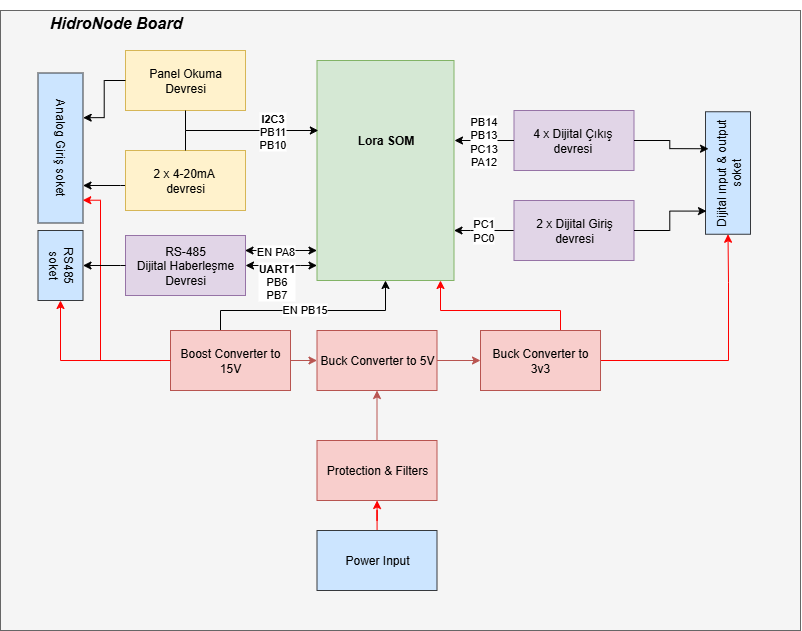

The diagram above was exported from draw.io. Its source (the exported page's mxGraphModel, read from the mxfile embedded in the PNG):
<mxGraphModel dx="1489" dy="813" grid="1" gridSize="10" guides="1" tooltips="1" connect="1" arrows="1" fold="1" page="1" pageScale="1" pageWidth="1169" pageHeight="1654" math="0" shadow="0">
  <root>
    <mxCell id="0" />
    <mxCell id="1" parent="0" />
    <mxCell id="x9O1wLW72nJ899YzmZB--27" value="" style="rounded=0;whiteSpace=wrap;html=1;fillColor=#f5f5f5;fontColor=#333333;strokeColor=#666666;" vertex="1" parent="1">
      <mxGeometry x="160" y="260" width="800" height="620" as="geometry" />
    </mxCell>
    <mxCell id="Aq8tertI4kla0lURw0Tu-1" value="" style="rounded=0;whiteSpace=wrap;html=1;fillColor=#d5e8d4;strokeColor=#82b366;" parent="1" vertex="1">
      <mxGeometry x="476.5" y="310" width="137" height="220" as="geometry" />
    </mxCell>
    <mxCell id="Aq8tertI4kla0lURw0Tu-2" value="Lora SOM" style="text;strokeColor=none;fillColor=none;html=1;fontSize=12;fontStyle=1;verticalAlign=middle;align=center;strokeWidth=2;" parent="1" vertex="1">
      <mxGeometry x="495" y="370" width="100" height="40" as="geometry" />
    </mxCell>
    <mxCell id="NHQrLTsCA2IX9L0BFblG-39" style="edgeStyle=orthogonalEdgeStyle;rounded=0;orthogonalLoop=1;jettySize=auto;html=1;entryX=0.25;entryY=1;entryDx=0;entryDy=0;" parent="1" source="Aq8tertI4kla0lURw0Tu-5" target="NHQrLTsCA2IX9L0BFblG-3" edge="1">
      <mxGeometry relative="1" as="geometry">
        <Array as="points">
          <mxPoint x="280" y="435" />
          <mxPoint x="280" y="435" />
        </Array>
      </mxGeometry>
    </mxCell>
    <mxCell id="Aq8tertI4kla0lURw0Tu-5" value="2 x 4-20mA&amp;nbsp;&lt;div&gt;devresi&lt;/div&gt;" style="rounded=0;whiteSpace=wrap;html=1;fillColor=#fff2cc;strokeColor=#d6b656;" parent="1" vertex="1">
      <mxGeometry x="285" y="400" width="120" height="60" as="geometry" />
    </mxCell>
    <mxCell id="Aq8tertI4kla0lURw0Tu-6" value="Panel Okuma&lt;div&gt;Devresi&lt;/div&gt;" style="rounded=0;whiteSpace=wrap;html=1;fillColor=#fff2cc;strokeColor=#d6b656;" parent="1" vertex="1">
      <mxGeometry x="285" y="300" width="120" height="60" as="geometry" />
    </mxCell>
    <mxCell id="x9O1wLW72nJ899YzmZB--11" value="" style="edgeStyle=orthogonalEdgeStyle;rounded=0;orthogonalLoop=1;jettySize=auto;html=1;fillColor=#f8cecc;strokeColor=#b85450;" edge="1" parent="1" source="Aq8tertI4kla0lURw0Tu-9" target="x9O1wLW72nJ899YzmZB--6">
      <mxGeometry relative="1" as="geometry" />
    </mxCell>
    <mxCell id="Aq8tertI4kla0lURw0Tu-9" value="Protection &amp;amp; Filters" style="rounded=0;whiteSpace=wrap;html=1;fillColor=#f8cecc;strokeColor=#b85450;" parent="1" vertex="1">
      <mxGeometry x="476.5" y="690" width="120" height="60" as="geometry" />
    </mxCell>
    <mxCell id="Aq8tertI4kla0lURw0Tu-20" value="&lt;font style=&quot;font-size: 16px;&quot;&gt;&lt;i style=&quot;&quot;&gt;HidroNode Board&lt;/i&gt;&lt;/font&gt;" style="text;strokeColor=none;fillColor=none;html=1;fontSize=24;fontStyle=1;verticalAlign=middle;align=center;" parent="1" vertex="1">
      <mxGeometry x="160" y="250" width="230" height="40" as="geometry" />
    </mxCell>
    <mxCell id="x9O1wLW72nJ899YzmZB--7" value="" style="edgeStyle=orthogonalEdgeStyle;rounded=0;orthogonalLoop=1;jettySize=auto;html=1;fillColor=#f8cecc;strokeColor=#b85450;" edge="1" parent="1" source="NHQrLTsCA2IX9L0BFblG-2" target="x9O1wLW72nJ899YzmZB--6">
      <mxGeometry relative="1" as="geometry" />
    </mxCell>
    <mxCell id="x9O1wLW72nJ899YzmZB--12" style="edgeStyle=orthogonalEdgeStyle;rounded=0;orthogonalLoop=1;jettySize=auto;html=1;entryX=0.5;entryY=1;entryDx=0;entryDy=0;" edge="1" parent="1" source="NHQrLTsCA2IX9L0BFblG-2" target="Aq8tertI4kla0lURw0Tu-1">
      <mxGeometry relative="1" as="geometry">
        <Array as="points">
          <mxPoint x="380" y="560" />
          <mxPoint x="545" y="560" />
        </Array>
      </mxGeometry>
    </mxCell>
    <mxCell id="x9O1wLW72nJ899YzmZB--13" value="EN PB15" style="edgeLabel;html=1;align=center;verticalAlign=middle;resizable=0;points=[];" vertex="1" connectable="0" parent="x9O1wLW72nJ899YzmZB--12">
      <mxGeometry x="-0.0456" y="2" relative="1" as="geometry">
        <mxPoint as="offset" />
      </mxGeometry>
    </mxCell>
    <mxCell id="NHQrLTsCA2IX9L0BFblG-2" value="Boost Converter to 15V" style="rounded=0;whiteSpace=wrap;html=1;fillColor=#f8cecc;strokeColor=#b85450;" parent="1" vertex="1">
      <mxGeometry x="330" y="580" width="120" height="60" as="geometry" />
    </mxCell>
    <mxCell id="NHQrLTsCA2IX9L0BFblG-3" value="Analog Giriş soket" style="rounded=0;whiteSpace=wrap;html=1;fillColor=#cce5ff;strokeColor=#36393d;direction=west;rotation=90;" parent="1" vertex="1">
      <mxGeometry x="145" y="375" width="150" height="45" as="geometry" />
    </mxCell>
    <mxCell id="NHQrLTsCA2IX9L0BFblG-54" style="edgeStyle=orthogonalEdgeStyle;rounded=0;orthogonalLoop=1;jettySize=auto;html=1;entryX=1;entryY=0.5;entryDx=0;entryDy=0;strokeColor=#FF0000;" parent="1" source="NHQrLTsCA2IX9L0BFblG-7" target="NHQrLTsCA2IX9L0BFblG-50" edge="1">
      <mxGeometry relative="1" as="geometry">
        <mxPoint x="880" y="530" as="targetPoint" />
        <Array as="points">
          <mxPoint x="888" y="610" />
          <mxPoint x="888" y="532" />
          <mxPoint x="888" y="532" />
        </Array>
      </mxGeometry>
    </mxCell>
    <mxCell id="NHQrLTsCA2IX9L0BFblG-95" style="edgeStyle=orthogonalEdgeStyle;rounded=0;orthogonalLoop=1;jettySize=auto;html=1;strokeColor=#FF0000;" parent="1" source="NHQrLTsCA2IX9L0BFblG-7" target="Aq8tertI4kla0lURw0Tu-1" edge="1">
      <mxGeometry relative="1" as="geometry">
        <Array as="points">
          <mxPoint x="720" y="560" />
          <mxPoint x="600" y="560" />
        </Array>
      </mxGeometry>
    </mxCell>
    <mxCell id="NHQrLTsCA2IX9L0BFblG-7" value="Buck Converter to 3v3" style="rounded=0;whiteSpace=wrap;html=1;fillColor=#f8cecc;strokeColor=#b85450;" parent="1" vertex="1">
      <mxGeometry x="640" y="580" width="120" height="60" as="geometry" />
    </mxCell>
    <mxCell id="NHQrLTsCA2IX9L0BFblG-40" style="edgeStyle=orthogonalEdgeStyle;rounded=0;orthogonalLoop=1;jettySize=auto;html=1;entryX=0.702;entryY=1.004;entryDx=0;entryDy=0;entryPerimeter=0;" parent="1" source="Aq8tertI4kla0lURw0Tu-6" target="NHQrLTsCA2IX9L0BFblG-3" edge="1">
      <mxGeometry relative="1" as="geometry" />
    </mxCell>
    <mxCell id="NHQrLTsCA2IX9L0BFblG-78" style="edgeStyle=orthogonalEdgeStyle;rounded=0;orthogonalLoop=1;jettySize=auto;html=1;entryX=1;entryY=0.5;entryDx=0;entryDy=0;strokeColor=#FF0000;" parent="1" target="NHQrLTsCA2IX9L0BFblG-71" edge="1">
      <mxGeometry relative="1" as="geometry">
        <mxPoint x="220" y="560" as="targetPoint" />
        <mxPoint x="320" y="610.0344827586207" as="sourcePoint" />
      </mxGeometry>
    </mxCell>
    <mxCell id="NHQrLTsCA2IX9L0BFblG-75" value="" style="edgeStyle=orthogonalEdgeStyle;rounded=0;orthogonalLoop=1;jettySize=auto;html=1;" parent="1" source="NHQrLTsCA2IX9L0BFblG-48" target="Aq8tertI4kla0lURw0Tu-1" edge="1">
      <mxGeometry relative="1" as="geometry">
        <Array as="points">
          <mxPoint x="630" y="480" />
          <mxPoint x="630" y="480" />
        </Array>
      </mxGeometry>
    </mxCell>
    <mxCell id="NHQrLTsCA2IX9L0BFblG-92" value="PC1&lt;div&gt;PC0&lt;/div&gt;" style="edgeLabel;html=1;align=center;verticalAlign=middle;resizable=0;points=[];" parent="NHQrLTsCA2IX9L0BFblG-75" vertex="1" connectable="0">
      <mxGeometry x="0.0567" y="-1" relative="1" as="geometry">
        <mxPoint as="offset" />
      </mxGeometry>
    </mxCell>
    <mxCell id="NHQrLTsCA2IX9L0BFblG-48" value="2 x Dijital Giriş&lt;div&gt;devresi&lt;/div&gt;" style="rounded=0;whiteSpace=wrap;html=1;fillColor=#e1d5e7;strokeColor=#9673a6;" parent="1" vertex="1">
      <mxGeometry x="673.5" y="450" width="120" height="60" as="geometry" />
    </mxCell>
    <mxCell id="NHQrLTsCA2IX9L0BFblG-49" value="4 x Dijital Çıkış&amp;nbsp;&lt;div&gt;devresi&amp;nbsp;&lt;/div&gt;" style="rounded=0;whiteSpace=wrap;html=1;fillColor=#e1d5e7;strokeColor=#9673a6;" parent="1" vertex="1">
      <mxGeometry x="673.5" y="360" width="120" height="60" as="geometry" />
    </mxCell>
    <mxCell id="NHQrLTsCA2IX9L0BFblG-50" value="Dijital ınput &amp;amp; output soket" style="rounded=0;whiteSpace=wrap;html=1;fillColor=#cce5ff;strokeColor=#36393d;direction=west;rotation=270;" parent="1" vertex="1">
      <mxGeometry x="826.25" y="400" width="122.5" height="45" as="geometry" />
    </mxCell>
    <mxCell id="NHQrLTsCA2IX9L0BFblG-51" style="edgeStyle=orthogonalEdgeStyle;rounded=0;orthogonalLoop=1;jettySize=auto;html=1;" parent="1" source="NHQrLTsCA2IX9L0BFblG-49" edge="1">
      <mxGeometry relative="1" as="geometry">
        <mxPoint x="614" y="390" as="targetPoint" />
      </mxGeometry>
    </mxCell>
    <mxCell id="NHQrLTsCA2IX9L0BFblG-91" value="PB14&lt;div&gt;PB13&lt;/div&gt;&lt;div&gt;PC13&lt;/div&gt;&lt;div&gt;PA12&lt;/div&gt;" style="edgeLabel;html=1;align=center;verticalAlign=middle;resizable=0;points=[];" parent="NHQrLTsCA2IX9L0BFblG-51" vertex="1" connectable="0">
      <mxGeometry x="0.0356" relative="1" as="geometry">
        <mxPoint as="offset" />
      </mxGeometry>
    </mxCell>
    <mxCell id="NHQrLTsCA2IX9L0BFblG-52" style="edgeStyle=orthogonalEdgeStyle;rounded=0;orthogonalLoop=1;jettySize=auto;html=1;entryX=0.811;entryY=0.978;entryDx=0;entryDy=0;entryPerimeter=0;" parent="1" source="NHQrLTsCA2IX9L0BFblG-48" target="NHQrLTsCA2IX9L0BFblG-50" edge="1">
      <mxGeometry relative="1" as="geometry" />
    </mxCell>
    <mxCell id="NHQrLTsCA2IX9L0BFblG-53" style="edgeStyle=orthogonalEdgeStyle;rounded=0;orthogonalLoop=1;jettySize=auto;html=1;entryX=0.302;entryY=0.933;entryDx=0;entryDy=0;entryPerimeter=0;" parent="1" source="NHQrLTsCA2IX9L0BFblG-49" target="NHQrLTsCA2IX9L0BFblG-50" edge="1">
      <mxGeometry relative="1" as="geometry" />
    </mxCell>
    <mxCell id="NHQrLTsCA2IX9L0BFblG-71" value="RS485 soket" style="rounded=0;whiteSpace=wrap;html=1;fillColor=#cce5ff;strokeColor=#36393d;direction=east;rotation=90;" parent="1" vertex="1">
      <mxGeometry x="185" y="492.5" width="70" height="45" as="geometry" />
    </mxCell>
    <mxCell id="NHQrLTsCA2IX9L0BFblG-80" value="" style="edgeStyle=orthogonalEdgeStyle;rounded=0;orthogonalLoop=1;jettySize=auto;html=1;startArrow=classic;startFill=1;" parent="1" source="NHQrLTsCA2IX9L0BFblG-72" target="Aq8tertI4kla0lURw0Tu-1" edge="1">
      <mxGeometry relative="1" as="geometry">
        <Array as="points">
          <mxPoint x="460" y="515" />
          <mxPoint x="460" y="515" />
        </Array>
      </mxGeometry>
    </mxCell>
    <mxCell id="NHQrLTsCA2IX9L0BFblG-90" value="&lt;b&gt;UART1&lt;/b&gt;&lt;div&gt;PB6&lt;/div&gt;&lt;div&gt;PB7&lt;/div&gt;" style="edgeLabel;html=1;align=center;verticalAlign=middle;resizable=0;points=[];" parent="NHQrLTsCA2IX9L0BFblG-80" vertex="1" connectable="0">
      <mxGeometry x="-0.1784" relative="1" as="geometry">
        <mxPoint y="15" as="offset" />
      </mxGeometry>
    </mxCell>
    <mxCell id="NHQrLTsCA2IX9L0BFblG-72" value="RS-485&lt;div&gt;Dijital Haberleşme&lt;/div&gt;&lt;div&gt;Devresi&lt;/div&gt;" style="rounded=0;whiteSpace=wrap;html=1;fillColor=#e1d5e7;strokeColor=#9673a6;direction=west;" parent="1" vertex="1">
      <mxGeometry x="285" y="485" width="120" height="60" as="geometry" />
    </mxCell>
    <mxCell id="NHQrLTsCA2IX9L0BFblG-73" style="edgeStyle=orthogonalEdgeStyle;rounded=0;orthogonalLoop=1;jettySize=auto;html=1;entryX=1.004;entryY=0.395;entryDx=0;entryDy=0;entryPerimeter=0;" parent="1" target="Aq8tertI4kla0lURw0Tu-1" edge="1">
      <mxGeometry relative="1" as="geometry">
        <mxPoint x="614" y="397" as="sourcePoint" />
      </mxGeometry>
    </mxCell>
    <mxCell id="NHQrLTsCA2IX9L0BFblG-85" style="edgeStyle=orthogonalEdgeStyle;rounded=0;orthogonalLoop=1;jettySize=auto;html=1;entryX=0.152;entryY=0.995;entryDx=0;entryDy=0;entryPerimeter=0;strokeColor=#FF0000;exitX=0;exitY=0.5;exitDx=0;exitDy=0;" parent="1" source="NHQrLTsCA2IX9L0BFblG-2" target="NHQrLTsCA2IX9L0BFblG-3" edge="1">
      <mxGeometry relative="1" as="geometry">
        <Array as="points">
          <mxPoint x="260" y="610" />
          <mxPoint x="260" y="450" />
        </Array>
        <mxPoint x="320" y="610.0344827586207" as="sourcePoint" />
      </mxGeometry>
    </mxCell>
    <mxCell id="NHQrLTsCA2IX9L0BFblG-87" value="" style="edgeStyle=orthogonalEdgeStyle;rounded=0;orthogonalLoop=1;jettySize=auto;html=1;strokeColor=#FF0000;" parent="1" source="NHQrLTsCA2IX9L0BFblG-86" target="Aq8tertI4kla0lURw0Tu-9" edge="1">
      <mxGeometry relative="1" as="geometry" />
    </mxCell>
    <mxCell id="NHQrLTsCA2IX9L0BFblG-86" value="Power Input" style="rounded=0;whiteSpace=wrap;html=1;fillColor=#cce5ff;strokeColor=#36393d;" parent="1" vertex="1">
      <mxGeometry x="476.5" y="780" width="120" height="60" as="geometry" />
    </mxCell>
    <mxCell id="x9O1wLW72nJ899YzmZB--8" value="" style="edgeStyle=orthogonalEdgeStyle;rounded=0;orthogonalLoop=1;jettySize=auto;html=1;fillColor=#f8cecc;strokeColor=#b85450;" edge="1" parent="1" source="x9O1wLW72nJ899YzmZB--6" target="NHQrLTsCA2IX9L0BFblG-7">
      <mxGeometry relative="1" as="geometry" />
    </mxCell>
    <mxCell id="x9O1wLW72nJ899YzmZB--6" value="Buck Converter to 5V" style="rounded=0;whiteSpace=wrap;html=1;fillColor=#f8cecc;strokeColor=#b85450;" vertex="1" parent="1">
      <mxGeometry x="476.5" y="580" width="120" height="60" as="geometry" />
    </mxCell>
    <mxCell id="x9O1wLW72nJ899YzmZB--15" style="edgeStyle=orthogonalEdgeStyle;rounded=0;orthogonalLoop=1;jettySize=auto;html=1;entryX=0.01;entryY=0.319;entryDx=0;entryDy=0;entryPerimeter=0;" edge="1" parent="1" source="Aq8tertI4kla0lURw0Tu-6" target="Aq8tertI4kla0lURw0Tu-1">
      <mxGeometry relative="1" as="geometry">
        <Array as="points">
          <mxPoint x="345" y="380" />
          <mxPoint x="478" y="380" />
        </Array>
      </mxGeometry>
    </mxCell>
    <mxCell id="x9O1wLW72nJ899YzmZB--17" value="&lt;b&gt;I2C3&lt;/b&gt;&lt;div&gt;PB11&lt;/div&gt;&lt;div&gt;PB10&lt;/div&gt;" style="edgeLabel;html=1;align=center;verticalAlign=middle;resizable=0;points=[];" vertex="1" connectable="0" parent="x9O1wLW72nJ899YzmZB--15">
      <mxGeometry x="-0.0919" relative="1" as="geometry">
        <mxPoint x="36" as="offset" />
      </mxGeometry>
    </mxCell>
    <mxCell id="x9O1wLW72nJ899YzmZB--16" value="" style="endArrow=none;html=1;rounded=0;exitX=0.5;exitY=0;exitDx=0;exitDy=0;" edge="1" parent="1" source="Aq8tertI4kla0lURw0Tu-5">
      <mxGeometry width="50" height="50" relative="1" as="geometry">
        <mxPoint x="320" y="430" as="sourcePoint" />
        <mxPoint x="345" y="380" as="targetPoint" />
      </mxGeometry>
    </mxCell>
    <mxCell id="x9O1wLW72nJ899YzmZB--22" value="" style="edgeStyle=orthogonalEdgeStyle;rounded=0;orthogonalLoop=1;jettySize=auto;html=1;startArrow=classic;startFill=1;" edge="1" parent="1">
      <mxGeometry relative="1" as="geometry">
        <Array as="points">
          <mxPoint x="459.5" y="500" />
          <mxPoint x="459.5" y="500" />
        </Array>
        <mxPoint x="404.5" y="500" as="sourcePoint" />
        <mxPoint x="476.5" y="500" as="targetPoint" />
      </mxGeometry>
    </mxCell>
    <mxCell id="x9O1wLW72nJ899YzmZB--23" value="EN PA8" style="edgeLabel;html=1;align=center;verticalAlign=middle;resizable=0;points=[];" vertex="1" connectable="0" parent="x9O1wLW72nJ899YzmZB--22">
      <mxGeometry x="-0.1784" relative="1" as="geometry">
        <mxPoint as="offset" />
      </mxGeometry>
    </mxCell>
    <mxCell id="x9O1wLW72nJ899YzmZB--25" value="" style="edgeStyle=orthogonalEdgeStyle;rounded=0;orthogonalLoop=1;jettySize=auto;html=1;" edge="1" parent="1" source="NHQrLTsCA2IX9L0BFblG-72" target="NHQrLTsCA2IX9L0BFblG-71">
      <mxGeometry relative="1" as="geometry">
        <Array as="points">
          <mxPoint x="280" y="515" />
          <mxPoint x="280" y="515" />
        </Array>
        <mxPoint x="285" y="520" as="sourcePoint" />
        <mxPoint x="243" y="515" as="targetPoint" />
      </mxGeometry>
    </mxCell>
  </root>
</mxGraphModel>